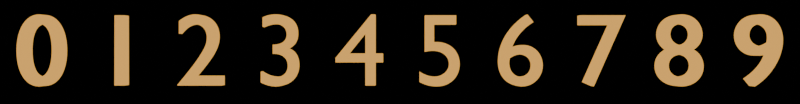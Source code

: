 # Source: TimerText.blend  (saved by Blender 4.0.36; exported with 4.5.12 LTS)
import bpy
from mathutils import Matrix  # noqa: F401  (used for matrix-valued properties, if any)

bpy.ops.wm.read_factory_settings(use_empty=True)
scene = bpy.context.scene
scene.name = 'Scene'

# ---- collections
col_collection = bpy.data.collections.new('Collection'); scene.collection.children.link(col_collection)

# ---- images (referenced by path relative to the original .blend; pixels are not part of the script)
import os
ASSET_DIR = os.environ.get("B2B_ASSET_DIR", "")  # directory of the original .blend (textures are referenced by path, not embedded)
HERE = os.path.dirname(os.path.abspath(__file__))  # packed textures are extracted next to this script under _unpacked/

def load_image(name, relpath, width, height, colorspace="sRGB"):
    """Load a texture the original file referenced (path relative to the .blend, or extracted next to this script)."""
    p = next((c for c in (os.path.join(HERE, relpath), os.path.join(ASSET_DIR, relpath)) if relpath and os.path.exists(c)), "")
    if p:
        img = bpy.data.images.load(p, check_existing=True)
        img.name = name
    else:  # same state as the original file: an image datablock whose file is absent (Cycles renders it pink)
        img = bpy.data.images.new(name, width, height)
        img.source = "FILE"
        img.filepath = "//" + (relpath or name)
    img.colorspace_settings.name = colorspace
    return img
img_bayer_matrix = load_image('Bayer Matrix', 'bayerMatrix.png', 1024, 1024, 'sRGB')

# ---- materials (node trees are filled in below, after node groups)
mat_pixelart_simple = bpy.data.materials.new('PixelArt_Simple')
mat_pixelart_simple.use_transparent_shadow = False

# ---- material node trees
mat_pixelart_simple.use_nodes = True; mat_pixelart_simple.node_tree.nodes.clear()
_N = mat_pixelart_simple.node_tree.nodes; _L = mat_pixelart_simple.node_tree.links
n0 = _N.new('ShaderNodeOutputMaterial'); n0.name = 'Material Output'; n0.location = (266, 302)
n1 = _N.new('ShaderNodeEmission'); n1.name = 'Emission'; n1.location = (66, 302)
n2 = _N.new('ShaderNodeValToRGB'); n2.name = 'Color Ramp'; n2.location = (-284, 302)
n2.color_ramp.interpolation = 'CONSTANT'
while len(n2.color_ramp.elements) > 1: n2.color_ramp.elements.remove(n2.color_ramp.elements[-1])
n2.color_ramp.elements[0].position = 0.0; n2.color_ramp.elements[0].color = (0.1912, 0.03311, 0.06301, 1.0)
_e = n2.color_ramp.elements.new(0.1636); _e.color = (0.956, 0.4735, 0.09084, 1.0)
n3 = _N.new('ShaderNodeMixRGB'); n3.name = 'Mix (Legacy)'; n3.location = (-534, 140)
n3.blend_type = 'SOFT_LIGHT'
n3.inputs[0].default_value = 0.2
n4 = _N.new('ShaderNodeShaderToRGB'); n4.name = 'Shader to RGB'; n4.location = (-784, 252)
n5 = _N.new('ShaderNodeBsdfPrincipled'); n5.name = 'Principled BSDF'; n5.location = (-1134, 502)
n5.inputs[3].default_value = 1.45
n6 = _N.new('ShaderNodeTexImage'); n6.name = 'Image Texture'; n6.location = (-884, -248)
n6.image = img_bayer_matrix
n6.interpolation = 'Closest'
n7 = _N.new('ShaderNodeMapping'); n7.name = 'Mapping'; n7.location = (-1084, -248)
n8 = _N.new('ShaderNodeCombineXYZ'); n8.name = 'Combine XYZ'; n8.location = (-1284, -303)
n9 = _N.new('ShaderNodeMath'); n9.name = 'Math'; n9.location = (-1484, -268)
n9.operation = 'MULTIPLY'
n10 = _N.new('ShaderNodeMath'); n10.name = 'Math.001'; n10.location = (-1484, -448)
n10.operation = 'MULTIPLY'
n11 = _N.new('ShaderNodeMath'); n11.name = 'Math.002'; n11.location = (-1734, -148)
n11.operation = 'DIVIDE'
n11.inputs[1].default_value = 2.0
n12 = _N.new('ShaderNodeMath'); n12.name = 'Math.003'; n12.location = (-1734, -598)
n12.operation = 'DIVIDE'
n12.inputs[1].default_value = 2.0
n13 = _N.new('ShaderNodeValue'); n13.name = 'Value'; n13.location = (-1934, -148)
n13.label = 'ResolutionX'
n13.outputs[0].default_value = 1000.0
n14 = _N.new('ShaderNodeValue'); n14.name = 'Value.001'; n14.location = (-1934, -598)
n14.label = 'ResolutionY'
n14.outputs[0].default_value = 130.0
n15 = _N.new('ShaderNodeSeparateXYZ'); n15.name = 'Separate XYZ'; n15.location = (-2234, -348)
n16 = _N.new('ShaderNodeTexCoord'); n16.name = 'Texture Coordinate'; n16.location = (-2434, -348)
_L.new(n1.outputs[0], n0.inputs[0])
_L.new(n2.outputs[0], n1.inputs[0])
_L.new(n3.outputs[0], n2.inputs[0])
_L.new(n4.outputs[0], n3.inputs[1])
_L.new(n5.outputs[0], n4.inputs[0])
_L.new(n6.outputs[0], n3.inputs[2])
_L.new(n7.outputs[0], n6.inputs[0])
_L.new(n8.outputs[0], n7.inputs[0])
_L.new(n9.outputs[0], n8.inputs[0])
_L.new(n10.outputs[0], n8.inputs[1])
_L.new(n11.outputs[0], n9.inputs[0])
_L.new(n12.outputs[0], n10.inputs[1])
_L.new(n13.outputs[0], n11.inputs[0])
_L.new(n14.outputs[0], n12.inputs[0])
_L.new(n15.outputs[0], n9.inputs[1])
_L.new(n15.outputs[1], n10.inputs[0])
_L.new(n16.outputs[5], n15.inputs[0])
n0.is_active_output = True

# ---- world
world_world = bpy.data.worlds.new('World'); scene.world = world_world
world_world.use_nodes = True; world_world.node_tree.nodes.clear()
_N = world_world.node_tree.nodes; _L = world_world.node_tree.links
n0 = _N.new('ShaderNodeOutputWorld'); n0.name = 'World Output'; n0.location = (300, 300)
n1 = _N.new('ShaderNodeBackground'); n1.name = 'Background'; n1.location = (10, 300)
n1.inputs[0].default_value = (0.05088, 0.05088, 0.05088, 1.0)
n1.inputs[1].default_value = 0.0
_L.new(n1.outputs[0], n0.inputs[0])
n0.is_active_output = True
world_world.color = (0.05088, 0.05088, 0.05088)
world_world.use_sun_shadow = False
world_world.sun_shadow_jitter_overblur = 0.0

# ---- cameras
cam_camera_001 = bpy.data.cameras.new('Camera.001')

# ---- lights
light_pixelart_light_r = bpy.data.lights.new('PixelArt_Light_R', 'POINT')
light_pixelart_light_r.color = (1.0, 0.0, 0.0)
light_pixelart_light_r.transmission_factor = 0.0
light_pixelart_light_r.use_soft_falloff = False
light_pixelart_light_r.energy = 808.8
light_pixelart_light_r.use_absolute_resolution = True

# ---- curves / text
txt_text = bpy.data.curves.new('Text', 'FONT')
txt_text.dimensions = '2D'
txt_text.body = '0 1 2 3 4 5 6 7 8 9'
txt_text.materials.append(mat_pixelart_simple)
txt_text.extrude = 0.09
txt_text.offset_x = -2.45
txt_text.offset_y = -0.1683

# ---- objects
ob_pixelart_light_r = bpy.data.objects.new('PixelArt_Light_R', light_pixelart_light_r)
ob_camera = bpy.data.objects.new('Camera', cam_camera_001)
ob_text = bpy.data.objects.new('Text', txt_text)

# ---- transforms, parenting, visibility, modifiers, constraints
ob_pixelart_light_r.location = (1.298, -0.1278, 0.06548)
ob_camera.location = (4.0, 0.0, 0.0)
ob_camera.rotation_euler = (1.571, -0.0, 1.571)
ob_text.location = (-1.587, -0.6692, -0.07996)
ob_text.rotation_euler = (1.571, -1.832e-09, 1.571)
ob_text.scale = (0.5145, 0.5145, 0.5145)
_m = ob_text.modifiers.new('SimpleDeform', 'SIMPLE_DEFORM')
_m.deform_method = 'BEND'
_m.factor = 0.01745
_m.angle = 0.01745

# ---- collection membership
col_collection.objects.link(ob_pixelart_light_r)
col_collection.objects.link(ob_camera)
col_collection.objects.link(ob_text)

# ---- scene / render settings (as saved in the file)
scene.camera = ob_camera
scene.frame_start = 1; scene.frame_end = 250; scene.frame_set(1)
scene.render.engine = 'BLENDER_EEVEE_NEXT'
scene.render.resolution_x = 1000
scene.render.resolution_y = 130
scene.render.filter_size = 0.0
scene.render.film_transparent = True
scene.render.use_freestyle = True
scene.render.line_thickness = 0.0
scene.cycles.sampling_pattern = 'TABULATED_SOBOL'
scene.eevee.taa_samples = 1
scene.eevee.taa_render_samples = 1
scene.eevee.use_taa_reprojection = False
scene.eevee.use_gtao = True
bpy.context.view_layer.update()
